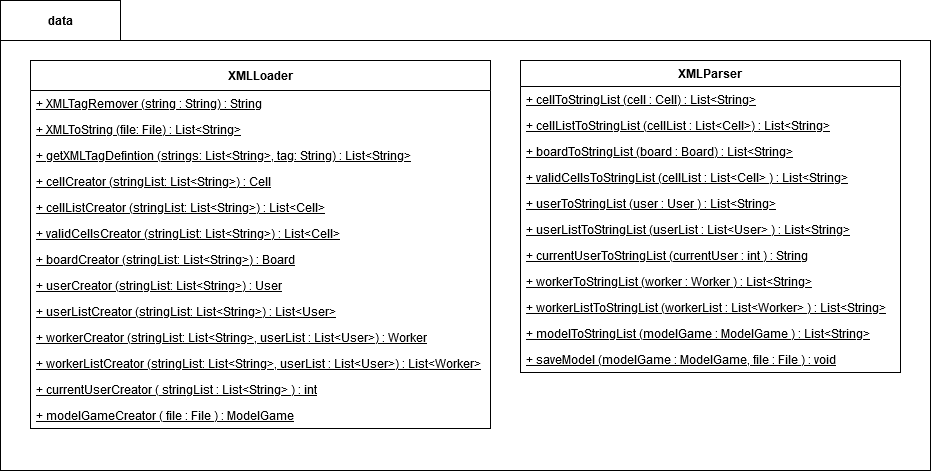

The diagram above was exported from draw.io. Its source (the exported page's mxGraphModel, read from the mxfile embedded in the PNG):
<mxGraphModel dx="1502" dy="685" grid="1" gridSize="10" guides="1" tooltips="1" connect="1" arrows="1" fold="1" page="1" pageScale="1" pageWidth="827" pageHeight="1169" math="0" shadow="0">
  <root>
    <mxCell id="kmBeN1K7un8G-ghSYY_3-0" />
    <mxCell id="kmBeN1K7un8G-ghSYY_3-1" parent="kmBeN1K7un8G-ghSYY_3-0" />
    <mxCell id="XQNh_K1mWYd8q_SqXfiL-8" value="" style="rounded=0;whiteSpace=wrap;html=1;" parent="kmBeN1K7un8G-ghSYY_3-1" vertex="1">
      <mxGeometry x="20" y="60" width="930" height="430" as="geometry" />
    </mxCell>
    <mxCell id="XQNh_K1mWYd8q_SqXfiL-0" value="XMLLoader" style="swimlane;fontStyle=1;childLayout=stackLayout;horizontal=1;startSize=30;fillColor=none;horizontalStack=0;resizeParent=1;resizeParentMax=0;resizeLast=0;collapsible=1;marginBottom=0;" parent="kmBeN1K7un8G-ghSYY_3-1" vertex="1">
      <mxGeometry x="50" y="80" width="460" height="368" as="geometry" />
    </mxCell>
    <mxCell id="XQNh_K1mWYd8q_SqXfiL-1" value="+ XMLTagRemover (string : String) : String" style="text;strokeColor=none;fillColor=none;align=left;verticalAlign=top;spacingLeft=4;spacingRight=4;overflow=hidden;rotatable=0;points=[[0,0.5],[1,0.5]];portConstraint=eastwest;fontStyle=4" parent="XQNh_K1mWYd8q_SqXfiL-0" vertex="1">
      <mxGeometry y="30" width="460" height="26" as="geometry" />
    </mxCell>
    <mxCell id="XQNh_K1mWYd8q_SqXfiL-9" value="+ XMLToString (file: File) : List&lt;String&gt;" style="text;strokeColor=none;fillColor=none;align=left;verticalAlign=top;spacingLeft=4;spacingRight=4;overflow=hidden;rotatable=0;points=[[0,0.5],[1,0.5]];portConstraint=eastwest;fontStyle=4" parent="XQNh_K1mWYd8q_SqXfiL-0" vertex="1">
      <mxGeometry y="56" width="460" height="26" as="geometry" />
    </mxCell>
    <mxCell id="XQNh_K1mWYd8q_SqXfiL-10" value="+ getXMLTagDefintion (strings: List&lt;String&gt;, tag: String) : List&lt;String&gt;" style="text;strokeColor=none;fillColor=none;align=left;verticalAlign=top;spacingLeft=4;spacingRight=4;overflow=hidden;rotatable=0;points=[[0,0.5],[1,0.5]];portConstraint=eastwest;fontStyle=4" parent="XQNh_K1mWYd8q_SqXfiL-0" vertex="1">
      <mxGeometry y="82" width="460" height="26" as="geometry" />
    </mxCell>
    <mxCell id="XQNh_K1mWYd8q_SqXfiL-11" value="+ cellCreator (stringList: List&lt;String&gt;) : Cell" style="text;strokeColor=none;fillColor=none;align=left;verticalAlign=top;spacingLeft=4;spacingRight=4;overflow=hidden;rotatable=0;points=[[0,0.5],[1,0.5]];portConstraint=eastwest;fontStyle=4" parent="XQNh_K1mWYd8q_SqXfiL-0" vertex="1">
      <mxGeometry y="108" width="460" height="26" as="geometry" />
    </mxCell>
    <mxCell id="XQNh_K1mWYd8q_SqXfiL-12" value="+ cellListCreator (stringList: List&lt;String&gt;) : List&lt;Cell&gt;" style="text;strokeColor=none;fillColor=none;align=left;verticalAlign=top;spacingLeft=4;spacingRight=4;overflow=hidden;rotatable=0;points=[[0,0.5],[1,0.5]];portConstraint=eastwest;fontStyle=4" parent="XQNh_K1mWYd8q_SqXfiL-0" vertex="1">
      <mxGeometry y="134" width="460" height="26" as="geometry" />
    </mxCell>
    <mxCell id="XQNh_K1mWYd8q_SqXfiL-13" value="+ validCellsCreator (stringList: List&lt;String&gt;) : List&lt;Cell&gt;" style="text;strokeColor=none;fillColor=none;align=left;verticalAlign=top;spacingLeft=4;spacingRight=4;overflow=hidden;rotatable=0;points=[[0,0.5],[1,0.5]];portConstraint=eastwest;fontStyle=4" parent="XQNh_K1mWYd8q_SqXfiL-0" vertex="1">
      <mxGeometry y="160" width="460" height="26" as="geometry" />
    </mxCell>
    <mxCell id="XQNh_K1mWYd8q_SqXfiL-14" value="+ boardCreator (stringList: List&lt;String&gt;) : Board" style="text;strokeColor=none;fillColor=none;align=left;verticalAlign=top;spacingLeft=4;spacingRight=4;overflow=hidden;rotatable=0;points=[[0,0.5],[1,0.5]];portConstraint=eastwest;fontStyle=4" parent="XQNh_K1mWYd8q_SqXfiL-0" vertex="1">
      <mxGeometry y="186" width="460" height="26" as="geometry" />
    </mxCell>
    <mxCell id="XQNh_K1mWYd8q_SqXfiL-15" value="+ userCreator (stringList: List&lt;String&gt;) : User" style="text;strokeColor=none;fillColor=none;align=left;verticalAlign=top;spacingLeft=4;spacingRight=4;overflow=hidden;rotatable=0;points=[[0,0.5],[1,0.5]];portConstraint=eastwest;fontStyle=4" parent="XQNh_K1mWYd8q_SqXfiL-0" vertex="1">
      <mxGeometry y="212" width="460" height="26" as="geometry" />
    </mxCell>
    <mxCell id="XQNh_K1mWYd8q_SqXfiL-16" value="+ userListCreator (stringList: List&lt;String&gt;) : List&lt;User&gt;" style="text;strokeColor=none;fillColor=none;align=left;verticalAlign=top;spacingLeft=4;spacingRight=4;overflow=hidden;rotatable=0;points=[[0,0.5],[1,0.5]];portConstraint=eastwest;fontStyle=4" parent="XQNh_K1mWYd8q_SqXfiL-0" vertex="1">
      <mxGeometry y="238" width="460" height="26" as="geometry" />
    </mxCell>
    <mxCell id="XQNh_K1mWYd8q_SqXfiL-17" value="+ workerCreator (stringList: List&lt;String&gt;, userList : List&lt;User&gt;) : Worker" style="text;strokeColor=none;fillColor=none;align=left;verticalAlign=top;spacingLeft=4;spacingRight=4;overflow=hidden;rotatable=0;points=[[0,0.5],[1,0.5]];portConstraint=eastwest;fontStyle=4" parent="XQNh_K1mWYd8q_SqXfiL-0" vertex="1">
      <mxGeometry y="264" width="460" height="26" as="geometry" />
    </mxCell>
    <mxCell id="XQNh_K1mWYd8q_SqXfiL-19" value="+ workerListCreator (stringList: List&lt;String&gt;, userList : List&lt;User&gt;) : List&lt;Worker&gt;" style="text;strokeColor=none;fillColor=none;align=left;verticalAlign=top;spacingLeft=4;spacingRight=4;overflow=hidden;rotatable=0;points=[[0,0.5],[1,0.5]];portConstraint=eastwest;fontStyle=4" parent="XQNh_K1mWYd8q_SqXfiL-0" vertex="1">
      <mxGeometry y="290" width="460" height="26" as="geometry" />
    </mxCell>
    <mxCell id="XQNh_K1mWYd8q_SqXfiL-20" value="+ currentUserCreator ( stringList : List&lt;String&gt; ) : int" style="text;strokeColor=none;fillColor=none;align=left;verticalAlign=top;spacingLeft=4;spacingRight=4;overflow=hidden;rotatable=0;points=[[0,0.5],[1,0.5]];portConstraint=eastwest;fontStyle=4" parent="XQNh_K1mWYd8q_SqXfiL-0" vertex="1">
      <mxGeometry y="316" width="460" height="26" as="geometry" />
    </mxCell>
    <mxCell id="XQNh_K1mWYd8q_SqXfiL-21" value="+ modelGameCreator ( file : File ) : ModelGame" style="text;strokeColor=none;fillColor=none;align=left;verticalAlign=top;spacingLeft=4;spacingRight=4;overflow=hidden;rotatable=0;points=[[0,0.5],[1,0.5]];portConstraint=eastwest;fontStyle=4" parent="XQNh_K1mWYd8q_SqXfiL-0" vertex="1">
      <mxGeometry y="342" width="460" height="26" as="geometry" />
    </mxCell>
    <mxCell id="XQNh_K1mWYd8q_SqXfiL-4" value="XMLParser" style="swimlane;fontStyle=1;childLayout=stackLayout;horizontal=1;startSize=26;fillColor=none;horizontalStack=0;resizeParent=1;resizeParentMax=0;resizeLast=0;collapsible=1;marginBottom=0;" parent="kmBeN1K7un8G-ghSYY_3-1" vertex="1">
      <mxGeometry x="540" y="80" width="380" height="312" as="geometry" />
    </mxCell>
    <mxCell id="XQNh_K1mWYd8q_SqXfiL-5" value="+ cellToStringList (cell : Cell) : List&lt;String&gt;" style="text;strokeColor=none;fillColor=none;align=left;verticalAlign=top;spacingLeft=4;spacingRight=4;overflow=hidden;rotatable=0;points=[[0,0.5],[1,0.5]];portConstraint=eastwest;fontStyle=4" parent="XQNh_K1mWYd8q_SqXfiL-4" vertex="1">
      <mxGeometry y="26" width="380" height="26" as="geometry" />
    </mxCell>
    <mxCell id="XQNh_K1mWYd8q_SqXfiL-22" value="+ cellListToStringList (cellList : List&lt;Cell&gt;) : List&lt;String&gt;" style="text;strokeColor=none;fillColor=none;align=left;verticalAlign=top;spacingLeft=4;spacingRight=4;overflow=hidden;rotatable=0;points=[[0,0.5],[1,0.5]];portConstraint=eastwest;fontStyle=4" parent="XQNh_K1mWYd8q_SqXfiL-4" vertex="1">
      <mxGeometry y="52" width="380" height="26" as="geometry" />
    </mxCell>
    <mxCell id="XQNh_K1mWYd8q_SqXfiL-23" value="+ boardToStringList (board : Board) : List&lt;String&gt;" style="text;strokeColor=none;fillColor=none;align=left;verticalAlign=top;spacingLeft=4;spacingRight=4;overflow=hidden;rotatable=0;points=[[0,0.5],[1,0.5]];portConstraint=eastwest;fontStyle=4" parent="XQNh_K1mWYd8q_SqXfiL-4" vertex="1">
      <mxGeometry y="78" width="380" height="26" as="geometry" />
    </mxCell>
    <mxCell id="XQNh_K1mWYd8q_SqXfiL-24" value="+ validCellsToStringList (cellList : List&lt;Cell&gt; ) : List&lt;String&gt;" style="text;strokeColor=none;fillColor=none;align=left;verticalAlign=top;spacingLeft=4;spacingRight=4;overflow=hidden;rotatable=0;points=[[0,0.5],[1,0.5]];portConstraint=eastwest;fontStyle=4" parent="XQNh_K1mWYd8q_SqXfiL-4" vertex="1">
      <mxGeometry y="104" width="380" height="26" as="geometry" />
    </mxCell>
    <mxCell id="XQNh_K1mWYd8q_SqXfiL-25" value="+ userToStringList (user : User ) : List&lt;String&gt;" style="text;strokeColor=none;fillColor=none;align=left;verticalAlign=top;spacingLeft=4;spacingRight=4;overflow=hidden;rotatable=0;points=[[0,0.5],[1,0.5]];portConstraint=eastwest;fontStyle=4" parent="XQNh_K1mWYd8q_SqXfiL-4" vertex="1">
      <mxGeometry y="130" width="380" height="26" as="geometry" />
    </mxCell>
    <mxCell id="XQNh_K1mWYd8q_SqXfiL-26" value="+ userListToStringList (userList : List&lt;User&gt; ) : List&lt;String&gt;" style="text;strokeColor=none;fillColor=none;align=left;verticalAlign=top;spacingLeft=4;spacingRight=4;overflow=hidden;rotatable=0;points=[[0,0.5],[1,0.5]];portConstraint=eastwest;fontStyle=4" parent="XQNh_K1mWYd8q_SqXfiL-4" vertex="1">
      <mxGeometry y="156" width="380" height="26" as="geometry" />
    </mxCell>
    <mxCell id="XQNh_K1mWYd8q_SqXfiL-27" value="+ currentUserToStringList (currentUser : int ) : String" style="text;strokeColor=none;fillColor=none;align=left;verticalAlign=top;spacingLeft=4;spacingRight=4;overflow=hidden;rotatable=0;points=[[0,0.5],[1,0.5]];portConstraint=eastwest;fontStyle=4" parent="XQNh_K1mWYd8q_SqXfiL-4" vertex="1">
      <mxGeometry y="182" width="380" height="26" as="geometry" />
    </mxCell>
    <mxCell id="XQNh_K1mWYd8q_SqXfiL-28" value="+ workerToStringList (worker : Worker ) : List&lt;String&gt;" style="text;strokeColor=none;fillColor=none;align=left;verticalAlign=top;spacingLeft=4;spacingRight=4;overflow=hidden;rotatable=0;points=[[0,0.5],[1,0.5]];portConstraint=eastwest;fontStyle=4" parent="XQNh_K1mWYd8q_SqXfiL-4" vertex="1">
      <mxGeometry y="208" width="380" height="26" as="geometry" />
    </mxCell>
    <mxCell id="XQNh_K1mWYd8q_SqXfiL-29" value="+ workerListToStringList (workerList : List&lt;Worker&gt; ) : List&lt;String&gt;" style="text;strokeColor=none;fillColor=none;align=left;verticalAlign=top;spacingLeft=4;spacingRight=4;overflow=hidden;rotatable=0;points=[[0,0.5],[1,0.5]];portConstraint=eastwest;fontStyle=4" parent="XQNh_K1mWYd8q_SqXfiL-4" vertex="1">
      <mxGeometry y="234" width="380" height="26" as="geometry" />
    </mxCell>
    <mxCell id="XQNh_K1mWYd8q_SqXfiL-30" value="+ modelToStringList (modelGame : ModelGame ) : List&lt;String&gt;" style="text;strokeColor=none;fillColor=none;align=left;verticalAlign=top;spacingLeft=4;spacingRight=4;overflow=hidden;rotatable=0;points=[[0,0.5],[1,0.5]];portConstraint=eastwest;fontStyle=4" parent="XQNh_K1mWYd8q_SqXfiL-4" vertex="1">
      <mxGeometry y="260" width="380" height="26" as="geometry" />
    </mxCell>
    <mxCell id="XQNh_K1mWYd8q_SqXfiL-31" value="+ saveModel (modelGame : ModelGame, file : File ) : void" style="text;strokeColor=none;fillColor=none;align=left;verticalAlign=top;spacingLeft=4;spacingRight=4;overflow=hidden;rotatable=0;points=[[0,0.5],[1,0.5]];portConstraint=eastwest;fontStyle=4" parent="XQNh_K1mWYd8q_SqXfiL-4" vertex="1">
      <mxGeometry y="286" width="380" height="26" as="geometry" />
    </mxCell>
    <mxCell id="XQNh_K1mWYd8q_SqXfiL-32" value="&lt;b&gt;data&lt;/b&gt;" style="rounded=0;whiteSpace=wrap;html=1;" parent="kmBeN1K7un8G-ghSYY_3-1" vertex="1">
      <mxGeometry x="20" y="20" width="120" height="40" as="geometry" />
    </mxCell>
  </root>
</mxGraphModel>